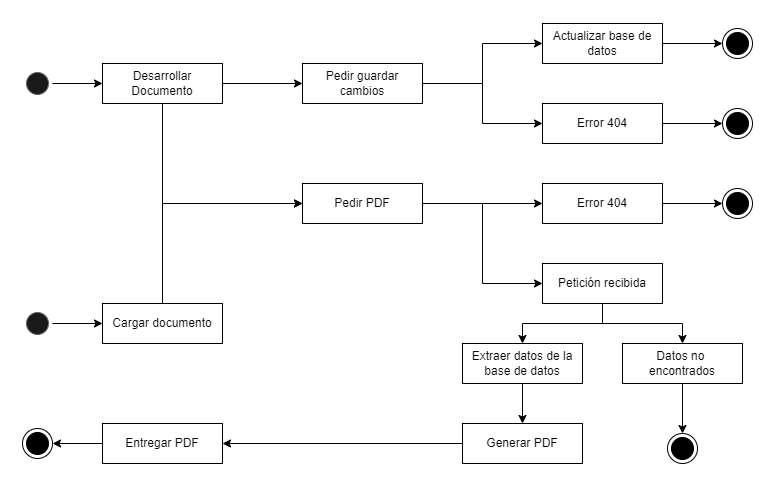

The diagram above was exported from draw.io. Its source (the exported page's mxGraphModel, read from the mxfile embedded in the PNG):
<mxGraphModel dx="911" dy="521" grid="1" gridSize="10" guides="1" tooltips="1" connect="1" arrows="1" fold="1" page="1" pageScale="1.5" pageWidth="1169" pageHeight="826" background="#ffffff" math="0" shadow="0">
  <root>
    <mxCell id="0" style=";html=1;" />
    <mxCell id="1" style=";html=1;" parent="0" />
    <mxCell id="_wMPgbxeTmveFU1VyZQl-7" style="edgeStyle=orthogonalEdgeStyle;rounded=0;orthogonalLoop=1;jettySize=auto;html=1;exitX=1;exitY=0.5;exitDx=0;exitDy=0;entryX=0;entryY=0.5;entryDx=0;entryDy=0;" edge="1" parent="1" source="_wMPgbxeTmveFU1VyZQl-1" target="_wMPgbxeTmveFU1VyZQl-3">
      <mxGeometry relative="1" as="geometry" />
    </mxCell>
    <mxCell id="_wMPgbxeTmveFU1VyZQl-1" value="" style="ellipse;html=1;shape=startState;fillColor=#1A1A1A;strokeColor=#666666;fontColor=#333333;" vertex="1" parent="1">
      <mxGeometry x="80" y="85" width="30" height="30" as="geometry" />
    </mxCell>
    <mxCell id="_wMPgbxeTmveFU1VyZQl-8" style="edgeStyle=orthogonalEdgeStyle;rounded=0;orthogonalLoop=1;jettySize=auto;html=1;exitX=1;exitY=0.5;exitDx=0;exitDy=0;entryX=0;entryY=0.5;entryDx=0;entryDy=0;" edge="1" parent="1" source="_wMPgbxeTmveFU1VyZQl-3" target="_wMPgbxeTmveFU1VyZQl-5">
      <mxGeometry relative="1" as="geometry" />
    </mxCell>
    <mxCell id="_wMPgbxeTmveFU1VyZQl-9" style="edgeStyle=orthogonalEdgeStyle;rounded=0;orthogonalLoop=1;jettySize=auto;html=1;exitX=0.5;exitY=1;exitDx=0;exitDy=0;entryX=0;entryY=0.5;entryDx=0;entryDy=0;" edge="1" parent="1" source="_wMPgbxeTmveFU1VyZQl-3" target="_wMPgbxeTmveFU1VyZQl-6">
      <mxGeometry relative="1" as="geometry" />
    </mxCell>
    <mxCell id="_wMPgbxeTmveFU1VyZQl-3" value="Desarrollar Documento" style="html=1;whiteSpace=wrap;" vertex="1" parent="1">
      <mxGeometry x="160" y="80" width="120" height="40" as="geometry" />
    </mxCell>
    <mxCell id="_wMPgbxeTmveFU1VyZQl-13" style="edgeStyle=orthogonalEdgeStyle;rounded=0;orthogonalLoop=1;jettySize=auto;html=1;entryX=0;entryY=0.5;entryDx=0;entryDy=0;" edge="1" parent="1" source="_wMPgbxeTmveFU1VyZQl-5" target="_wMPgbxeTmveFU1VyZQl-12">
      <mxGeometry relative="1" as="geometry" />
    </mxCell>
    <mxCell id="_wMPgbxeTmveFU1VyZQl-15" style="edgeStyle=orthogonalEdgeStyle;rounded=0;orthogonalLoop=1;jettySize=auto;html=1;entryX=0;entryY=0.5;entryDx=0;entryDy=0;" edge="1" parent="1" source="_wMPgbxeTmveFU1VyZQl-5" target="_wMPgbxeTmveFU1VyZQl-14">
      <mxGeometry relative="1" as="geometry" />
    </mxCell>
    <mxCell id="_wMPgbxeTmveFU1VyZQl-5" value="Pedir guardar cambios" style="html=1;whiteSpace=wrap;" vertex="1" parent="1">
      <mxGeometry x="360" y="80" width="120" height="40" as="geometry" />
    </mxCell>
    <mxCell id="_wMPgbxeTmveFU1VyZQl-23" style="edgeStyle=orthogonalEdgeStyle;rounded=0;orthogonalLoop=1;jettySize=auto;html=1;entryX=0;entryY=0.5;entryDx=0;entryDy=0;" edge="1" parent="1" source="_wMPgbxeTmveFU1VyZQl-6" target="_wMPgbxeTmveFU1VyZQl-21">
      <mxGeometry relative="1" as="geometry" />
    </mxCell>
    <mxCell id="_wMPgbxeTmveFU1VyZQl-25" style="edgeStyle=orthogonalEdgeStyle;rounded=0;orthogonalLoop=1;jettySize=auto;html=1;entryX=0;entryY=0.5;entryDx=0;entryDy=0;" edge="1" parent="1" source="_wMPgbxeTmveFU1VyZQl-6" target="_wMPgbxeTmveFU1VyZQl-24">
      <mxGeometry relative="1" as="geometry" />
    </mxCell>
    <mxCell id="_wMPgbxeTmveFU1VyZQl-6" value="Pedir PDF" style="html=1;whiteSpace=wrap;" vertex="1" parent="1">
      <mxGeometry x="360" y="200" width="120" height="40" as="geometry" />
    </mxCell>
    <mxCell id="_wMPgbxeTmveFU1VyZQl-17" style="edgeStyle=orthogonalEdgeStyle;rounded=0;orthogonalLoop=1;jettySize=auto;html=1;entryX=0;entryY=0.5;entryDx=0;entryDy=0;" edge="1" parent="1" source="_wMPgbxeTmveFU1VyZQl-12" target="_wMPgbxeTmveFU1VyZQl-16">
      <mxGeometry relative="1" as="geometry" />
    </mxCell>
    <mxCell id="_wMPgbxeTmveFU1VyZQl-12" value="Actualizar base de datos" style="html=1;whiteSpace=wrap;" vertex="1" parent="1">
      <mxGeometry x="600" y="40" width="120" height="40" as="geometry" />
    </mxCell>
    <mxCell id="_wMPgbxeTmveFU1VyZQl-19" style="edgeStyle=orthogonalEdgeStyle;rounded=0;orthogonalLoop=1;jettySize=auto;html=1;entryX=0;entryY=0.5;entryDx=0;entryDy=0;" edge="1" parent="1" source="_wMPgbxeTmveFU1VyZQl-14" target="_wMPgbxeTmveFU1VyZQl-18">
      <mxGeometry relative="1" as="geometry" />
    </mxCell>
    <mxCell id="_wMPgbxeTmveFU1VyZQl-14" value="Error 404" style="html=1;whiteSpace=wrap;" vertex="1" parent="1">
      <mxGeometry x="600" y="120" width="120" height="40" as="geometry" />
    </mxCell>
    <mxCell id="_wMPgbxeTmveFU1VyZQl-16" value="" style="ellipse;html=1;shape=endState;fillColor=#000000;strokeColor=#000000;" vertex="1" parent="1">
      <mxGeometry x="780" y="45" width="30" height="30" as="geometry" />
    </mxCell>
    <mxCell id="_wMPgbxeTmveFU1VyZQl-18" value="" style="ellipse;html=1;shape=endState;fillColor=#000000;strokeColor=#000000;" vertex="1" parent="1">
      <mxGeometry x="780" y="125" width="30" height="30" as="geometry" />
    </mxCell>
    <mxCell id="_wMPgbxeTmveFU1VyZQl-20" style="edgeStyle=orthogonalEdgeStyle;rounded=0;orthogonalLoop=1;jettySize=auto;html=1;entryX=0;entryY=0.5;entryDx=0;entryDy=0;" edge="1" parent="1" source="_wMPgbxeTmveFU1VyZQl-21" target="_wMPgbxeTmveFU1VyZQl-22">
      <mxGeometry relative="1" as="geometry" />
    </mxCell>
    <mxCell id="_wMPgbxeTmveFU1VyZQl-21" value="Error 404" style="html=1;whiteSpace=wrap;" vertex="1" parent="1">
      <mxGeometry x="600" y="200" width="120" height="40" as="geometry" />
    </mxCell>
    <mxCell id="_wMPgbxeTmveFU1VyZQl-22" value="" style="ellipse;html=1;shape=endState;fillColor=#000000;strokeColor=#000000;" vertex="1" parent="1">
      <mxGeometry x="780" y="205" width="30" height="30" as="geometry" />
    </mxCell>
    <mxCell id="_wMPgbxeTmveFU1VyZQl-27" style="edgeStyle=orthogonalEdgeStyle;rounded=0;orthogonalLoop=1;jettySize=auto;html=1;entryX=0.5;entryY=0;entryDx=0;entryDy=0;" edge="1" parent="1" source="_wMPgbxeTmveFU1VyZQl-24" target="_wMPgbxeTmveFU1VyZQl-26">
      <mxGeometry relative="1" as="geometry" />
    </mxCell>
    <mxCell id="_wMPgbxeTmveFU1VyZQl-29" style="edgeStyle=orthogonalEdgeStyle;rounded=0;orthogonalLoop=1;jettySize=auto;html=1;entryX=0.5;entryY=0;entryDx=0;entryDy=0;" edge="1" parent="1" source="_wMPgbxeTmveFU1VyZQl-24" target="_wMPgbxeTmveFU1VyZQl-28">
      <mxGeometry relative="1" as="geometry" />
    </mxCell>
    <mxCell id="_wMPgbxeTmveFU1VyZQl-24" value="Petición recibida" style="html=1;whiteSpace=wrap;" vertex="1" parent="1">
      <mxGeometry x="600" y="280" width="120" height="40" as="geometry" />
    </mxCell>
    <mxCell id="_wMPgbxeTmveFU1VyZQl-40" style="edgeStyle=orthogonalEdgeStyle;rounded=0;orthogonalLoop=1;jettySize=auto;html=1;entryX=0.5;entryY=0;entryDx=0;entryDy=0;" edge="1" parent="1" source="_wMPgbxeTmveFU1VyZQl-26" target="_wMPgbxeTmveFU1VyZQl-38">
      <mxGeometry relative="1" as="geometry" />
    </mxCell>
    <mxCell id="_wMPgbxeTmveFU1VyZQl-26" value="Extraer datos de la base de datos" style="html=1;whiteSpace=wrap;" vertex="1" parent="1">
      <mxGeometry x="520" y="360" width="120" height="40" as="geometry" />
    </mxCell>
    <mxCell id="_wMPgbxeTmveFU1VyZQl-32" style="edgeStyle=orthogonalEdgeStyle;rounded=0;orthogonalLoop=1;jettySize=auto;html=1;entryX=0.5;entryY=0;entryDx=0;entryDy=0;" edge="1" parent="1" source="_wMPgbxeTmveFU1VyZQl-28" target="_wMPgbxeTmveFU1VyZQl-31">
      <mxGeometry relative="1" as="geometry" />
    </mxCell>
    <mxCell id="_wMPgbxeTmveFU1VyZQl-28" value="Datos no&amp;nbsp; encontrados" style="html=1;whiteSpace=wrap;" vertex="1" parent="1">
      <mxGeometry x="680" y="360" width="120" height="40" as="geometry" />
    </mxCell>
    <mxCell id="_wMPgbxeTmveFU1VyZQl-31" value="" style="ellipse;html=1;shape=endState;fillColor=#000000;strokeColor=#000000;" vertex="1" parent="1">
      <mxGeometry x="725" y="450" width="30" height="30" as="geometry" />
    </mxCell>
    <mxCell id="_wMPgbxeTmveFU1VyZQl-33" style="edgeStyle=orthogonalEdgeStyle;rounded=0;orthogonalLoop=1;jettySize=auto;html=1;exitX=1;exitY=0.5;exitDx=0;exitDy=0;entryX=0;entryY=0.5;entryDx=0;entryDy=0;" edge="1" parent="1" source="_wMPgbxeTmveFU1VyZQl-34" target="_wMPgbxeTmveFU1VyZQl-35">
      <mxGeometry relative="1" as="geometry" />
    </mxCell>
    <mxCell id="_wMPgbxeTmveFU1VyZQl-34" value="" style="ellipse;html=1;shape=startState;fillColor=#1A1A1A;strokeColor=#666666;fontColor=#333333;" vertex="1" parent="1">
      <mxGeometry x="80" y="325" width="30" height="30" as="geometry" />
    </mxCell>
    <mxCell id="_wMPgbxeTmveFU1VyZQl-37" style="edgeStyle=orthogonalEdgeStyle;rounded=0;orthogonalLoop=1;jettySize=auto;html=1;entryX=0;entryY=0.5;entryDx=0;entryDy=0;" edge="1" parent="1" source="_wMPgbxeTmveFU1VyZQl-35" target="_wMPgbxeTmveFU1VyZQl-6">
      <mxGeometry relative="1" as="geometry">
        <Array as="points">
          <mxPoint x="220" y="220" />
        </Array>
      </mxGeometry>
    </mxCell>
    <mxCell id="_wMPgbxeTmveFU1VyZQl-35" value="Cargar documento" style="html=1;whiteSpace=wrap;" vertex="1" parent="1">
      <mxGeometry x="160" y="320" width="120" height="40" as="geometry" />
    </mxCell>
    <mxCell id="_wMPgbxeTmveFU1VyZQl-41" style="edgeStyle=orthogonalEdgeStyle;rounded=0;orthogonalLoop=1;jettySize=auto;html=1;entryX=1;entryY=0.5;entryDx=0;entryDy=0;" edge="1" parent="1" source="_wMPgbxeTmveFU1VyZQl-38" target="_wMPgbxeTmveFU1VyZQl-39">
      <mxGeometry relative="1" as="geometry" />
    </mxCell>
    <mxCell id="_wMPgbxeTmveFU1VyZQl-38" value="Generar PDF" style="html=1;whiteSpace=wrap;" vertex="1" parent="1">
      <mxGeometry x="520" y="440" width="120" height="40" as="geometry" />
    </mxCell>
    <mxCell id="_wMPgbxeTmveFU1VyZQl-43" style="edgeStyle=orthogonalEdgeStyle;rounded=0;orthogonalLoop=1;jettySize=auto;html=1;entryX=1;entryY=0.5;entryDx=0;entryDy=0;" edge="1" parent="1" source="_wMPgbxeTmveFU1VyZQl-39" target="_wMPgbxeTmveFU1VyZQl-42">
      <mxGeometry relative="1" as="geometry" />
    </mxCell>
    <mxCell id="_wMPgbxeTmveFU1VyZQl-39" value="Entregar PDF" style="html=1;whiteSpace=wrap;" vertex="1" parent="1">
      <mxGeometry x="160" y="440" width="120" height="40" as="geometry" />
    </mxCell>
    <mxCell id="_wMPgbxeTmveFU1VyZQl-42" value="" style="ellipse;html=1;shape=endState;fillColor=#000000;strokeColor=#000000;" vertex="1" parent="1">
      <mxGeometry x="80" y="445" width="30" height="30" as="geometry" />
    </mxCell>
  </root>
</mxGraphModel>